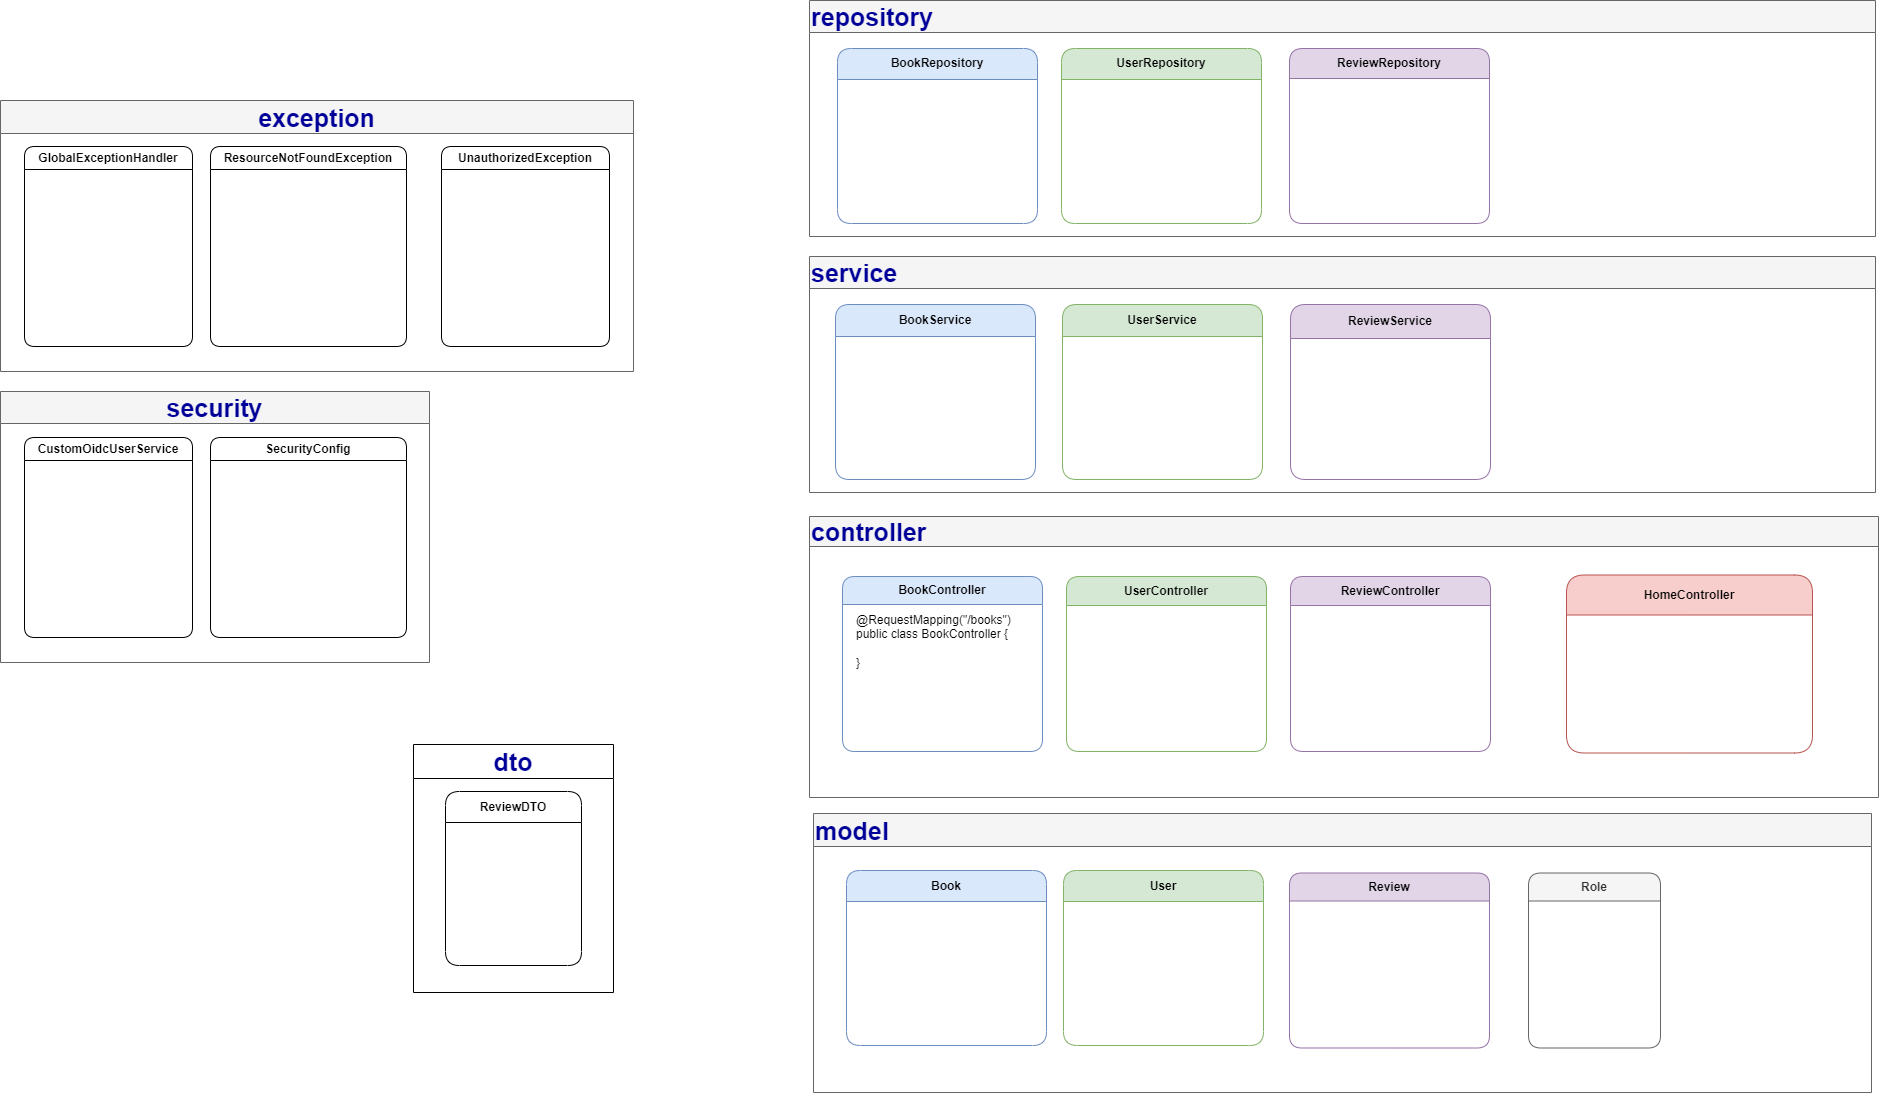

The diagram above was exported from draw.io. Its source (the exported page's mxGraphModel, read from the mxfile embedded in the PNG):
<mxGraphModel dx="3703" dy="2223" grid="0" gridSize="10" guides="1" tooltips="1" connect="1" arrows="1" fold="1" page="1" pageScale="1" pageWidth="827" pageHeight="1169" math="0" shadow="0">
  <root>
    <mxCell id="0" />
    <mxCell id="1" parent="0" />
    <mxCell id="OH5ToiF90zrZ18e4h5V--2" value="&lt;font color=&quot;#000099&quot; style=&quot;font-size: 25px;&quot;&gt;controller&lt;/font&gt;" style="swimlane;whiteSpace=wrap;html=1;startSize=30;align=left;fillColor=#f5f5f5;fontColor=#333333;strokeColor=#666666;" vertex="1" parent="1">
      <mxGeometry x="-26" y="-164" width="1069" height="281" as="geometry" />
    </mxCell>
    <mxCell id="OH5ToiF90zrZ18e4h5V--6" value="BookController" style="swimlane;whiteSpace=wrap;html=1;rounded=1;swimlaneLine=1;fillColor=#dae8fc;strokeColor=#6c8ebf;startSize=28;" vertex="1" parent="OH5ToiF90zrZ18e4h5V--2">
      <mxGeometry x="33" y="60" width="200" height="175" as="geometry" />
    </mxCell>
    <mxCell id="OH5ToiF90zrZ18e4h5V--10" value="@RequestMapping(&quot;/books&quot;)&lt;div&gt;public class BookController {&lt;/div&gt;&lt;div&gt;&lt;span style=&quot;background-color: initial;&quot;&gt;&lt;br&gt;&lt;/span&gt;&lt;/div&gt;&lt;div&gt;&lt;span style=&quot;background-color: initial;&quot;&gt;}&lt;/span&gt;&lt;/div&gt;" style="text;html=1;align=left;verticalAlign=middle;resizable=0;points=[];autosize=1;strokeColor=none;fillColor=none;" vertex="1" parent="OH5ToiF90zrZ18e4h5V--6">
      <mxGeometry x="12" y="30" width="173" height="70" as="geometry" />
    </mxCell>
    <mxCell id="OH5ToiF90zrZ18e4h5V--19" value="HomeController" style="swimlane;whiteSpace=wrap;html=1;rounded=1;swimlaneLine=1;startSize=40;fillColor=#f8cecc;strokeColor=#b85450;" vertex="1" parent="OH5ToiF90zrZ18e4h5V--2">
      <mxGeometry x="757" y="58.5" width="246" height="178" as="geometry" />
    </mxCell>
    <mxCell id="OH5ToiF90zrZ18e4h5V--21" value="ReviewController" style="swimlane;whiteSpace=wrap;html=1;rounded=1;swimlaneLine=1;startSize=29;fillColor=#e1d5e7;strokeColor=#9673a6;" vertex="1" parent="OH5ToiF90zrZ18e4h5V--2">
      <mxGeometry x="481" y="60" width="200" height="175" as="geometry" />
    </mxCell>
    <mxCell id="OH5ToiF90zrZ18e4h5V--23" value="UserController" style="swimlane;whiteSpace=wrap;html=1;rounded=1;swimlaneLine=1;startSize=29;fillColor=#d5e8d4;strokeColor=#82b366;" vertex="1" parent="OH5ToiF90zrZ18e4h5V--2">
      <mxGeometry x="257" y="60" width="200" height="175" as="geometry" />
    </mxCell>
    <mxCell id="OH5ToiF90zrZ18e4h5V--4" value="&lt;font color=&quot;#000099&quot; style=&quot;font-size: 25px;&quot;&gt;model&lt;/font&gt;" style="swimlane;whiteSpace=wrap;html=1;startSize=33;align=left;fillColor=#f5f5f5;fontColor=#333333;strokeColor=#666666;" vertex="1" parent="1">
      <mxGeometry x="-22" y="133" width="1058" height="279" as="geometry" />
    </mxCell>
    <mxCell id="OH5ToiF90zrZ18e4h5V--11" value="Book" style="swimlane;whiteSpace=wrap;html=1;rounded=1;startSize=31;fillColor=#dae8fc;strokeColor=#6c8ebf;" vertex="1" parent="OH5ToiF90zrZ18e4h5V--4">
      <mxGeometry x="33" y="57" width="200" height="175" as="geometry" />
    </mxCell>
    <mxCell id="OH5ToiF90zrZ18e4h5V--24" value="User" style="swimlane;whiteSpace=wrap;html=1;rounded=1;startSize=31;fillColor=#d5e8d4;strokeColor=#82b366;" vertex="1" parent="OH5ToiF90zrZ18e4h5V--4">
      <mxGeometry x="250" y="57" width="200" height="175" as="geometry" />
    </mxCell>
    <mxCell id="OH5ToiF90zrZ18e4h5V--25" value="Review" style="swimlane;whiteSpace=wrap;html=1;rounded=1;startSize=28;fillColor=#e1d5e7;strokeColor=#9673a6;" vertex="1" parent="OH5ToiF90zrZ18e4h5V--4">
      <mxGeometry x="476" y="59.5" width="200" height="175" as="geometry" />
    </mxCell>
    <mxCell id="OH5ToiF90zrZ18e4h5V--26" value="Role" style="swimlane;whiteSpace=wrap;html=1;rounded=1;startSize=28;fillColor=#f5f5f5;fontColor=#333333;strokeColor=#666666;" vertex="1" parent="OH5ToiF90zrZ18e4h5V--4">
      <mxGeometry x="715" y="59.5" width="132" height="175" as="geometry" />
    </mxCell>
    <mxCell id="OH5ToiF90zrZ18e4h5V--9" value="&lt;font color=&quot;#000099&quot; style=&quot;font-size: 25px;&quot;&gt;repository&lt;/font&gt;" style="swimlane;whiteSpace=wrap;html=1;startSize=32;align=left;fillColor=#f5f5f5;fontColor=#333333;strokeColor=#666666;" vertex="1" parent="1">
      <mxGeometry x="-26" y="-680" width="1066" height="236" as="geometry" />
    </mxCell>
    <mxCell id="OH5ToiF90zrZ18e4h5V--16" value="BookRepository" style="swimlane;whiteSpace=wrap;html=1;rounded=1;startSize=31;fillColor=#dae8fc;strokeColor=#6c8ebf;" vertex="1" parent="OH5ToiF90zrZ18e4h5V--9">
      <mxGeometry x="28" y="48" width="200" height="175" as="geometry" />
    </mxCell>
    <mxCell id="OH5ToiF90zrZ18e4h5V--17" value="UserRepository" style="swimlane;whiteSpace=wrap;html=1;rounded=1;startSize=31;fillColor=#d5e8d4;strokeColor=#82b366;" vertex="1" parent="OH5ToiF90zrZ18e4h5V--9">
      <mxGeometry x="252" y="48" width="200" height="175" as="geometry" />
    </mxCell>
    <mxCell id="OH5ToiF90zrZ18e4h5V--18" value="ReviewRepository" style="swimlane;whiteSpace=wrap;html=1;rounded=1;startSize=30;fillColor=#e1d5e7;strokeColor=#9673a6;" vertex="1" parent="OH5ToiF90zrZ18e4h5V--9">
      <mxGeometry x="480" y="48" width="200" height="175" as="geometry" />
    </mxCell>
    <mxCell id="OH5ToiF90zrZ18e4h5V--27" value="&lt;font color=&quot;#000099&quot; style=&quot;font-size: 25px;&quot;&gt;dto&lt;/font&gt;" style="swimlane;whiteSpace=wrap;html=1;startSize=34;" vertex="1" parent="1">
      <mxGeometry x="-422" y="64" width="200" height="248" as="geometry" />
    </mxCell>
    <mxCell id="OH5ToiF90zrZ18e4h5V--28" value="ReviewDTO" style="swimlane;whiteSpace=wrap;html=1;rounded=1;startSize=31;" vertex="1" parent="OH5ToiF90zrZ18e4h5V--27">
      <mxGeometry x="32" y="47" width="136" height="174" as="geometry" />
    </mxCell>
    <mxCell id="OH5ToiF90zrZ18e4h5V--33" value="&lt;font style=&quot;font-size: 25px;&quot; color=&quot;#000099&quot;&gt;exception&lt;/font&gt;" style="swimlane;whiteSpace=wrap;html=1;startSize=33;fillColor=#f5f5f5;fontColor=#333333;strokeColor=#666666;" vertex="1" parent="1">
      <mxGeometry x="-835" y="-580" width="633" height="271" as="geometry" />
    </mxCell>
    <mxCell id="OH5ToiF90zrZ18e4h5V--34" value="GlobalExceptionHandler" style="swimlane;whiteSpace=wrap;html=1;rounded=1;" vertex="1" parent="OH5ToiF90zrZ18e4h5V--33">
      <mxGeometry x="24" y="46" width="168" height="200" as="geometry" />
    </mxCell>
    <mxCell id="OH5ToiF90zrZ18e4h5V--35" value="ResourceNotFoundException" style="swimlane;whiteSpace=wrap;html=1;rounded=1;" vertex="1" parent="OH5ToiF90zrZ18e4h5V--33">
      <mxGeometry x="210" y="46" width="196" height="200" as="geometry" />
    </mxCell>
    <mxCell id="OH5ToiF90zrZ18e4h5V--39" value="UnauthorizedException" style="swimlane;whiteSpace=wrap;html=1;rounded=1;" vertex="1" parent="OH5ToiF90zrZ18e4h5V--33">
      <mxGeometry x="441" y="46" width="168" height="200" as="geometry" />
    </mxCell>
    <mxCell id="OH5ToiF90zrZ18e4h5V--40" value="&lt;font color=&quot;#000099&quot; style=&quot;font-size: 25px;&quot;&gt;service&lt;/font&gt;" style="swimlane;whiteSpace=wrap;html=1;startSize=32;align=left;fillColor=#f5f5f5;fontColor=#333333;strokeColor=#666666;" vertex="1" parent="1">
      <mxGeometry x="-26" y="-424" width="1066" height="236" as="geometry" />
    </mxCell>
    <mxCell id="OH5ToiF90zrZ18e4h5V--41" value="BookService" style="swimlane;whiteSpace=wrap;html=1;rounded=1;startSize=32;fillColor=#dae8fc;strokeColor=#6c8ebf;" vertex="1" parent="OH5ToiF90zrZ18e4h5V--40">
      <mxGeometry x="26" y="48" width="200" height="175" as="geometry" />
    </mxCell>
    <mxCell id="OH5ToiF90zrZ18e4h5V--42" value="UserService" style="swimlane;whiteSpace=wrap;html=1;rounded=1;startSize=32;fillColor=#d5e8d4;strokeColor=#82b366;" vertex="1" parent="OH5ToiF90zrZ18e4h5V--40">
      <mxGeometry x="253" y="48" width="200" height="175" as="geometry" />
    </mxCell>
    <mxCell id="OH5ToiF90zrZ18e4h5V--43" value="ReviewService" style="swimlane;whiteSpace=wrap;html=1;rounded=1;startSize=34;fillColor=#e1d5e7;strokeColor=#9673a6;" vertex="1" parent="OH5ToiF90zrZ18e4h5V--40">
      <mxGeometry x="481" y="48" width="200" height="175" as="geometry" />
    </mxCell>
    <mxCell id="OH5ToiF90zrZ18e4h5V--44" value="&lt;font color=&quot;#000099&quot; style=&quot;font-size: 25px;&quot;&gt;security&lt;/font&gt;" style="swimlane;whiteSpace=wrap;html=1;startSize=32;fillColor=#f5f5f5;fontColor=#333333;strokeColor=#666666;" vertex="1" parent="1">
      <mxGeometry x="-835" y="-289" width="429" height="271" as="geometry" />
    </mxCell>
    <mxCell id="OH5ToiF90zrZ18e4h5V--45" value="CustomOidcUserService" style="swimlane;whiteSpace=wrap;html=1;rounded=1;" vertex="1" parent="OH5ToiF90zrZ18e4h5V--44">
      <mxGeometry x="24" y="46" width="168" height="200" as="geometry" />
    </mxCell>
    <mxCell id="OH5ToiF90zrZ18e4h5V--46" value="SecurityConfig" style="swimlane;whiteSpace=wrap;html=1;rounded=1;" vertex="1" parent="OH5ToiF90zrZ18e4h5V--44">
      <mxGeometry x="210" y="46" width="196" height="200" as="geometry" />
    </mxCell>
  </root>
</mxGraphModel>